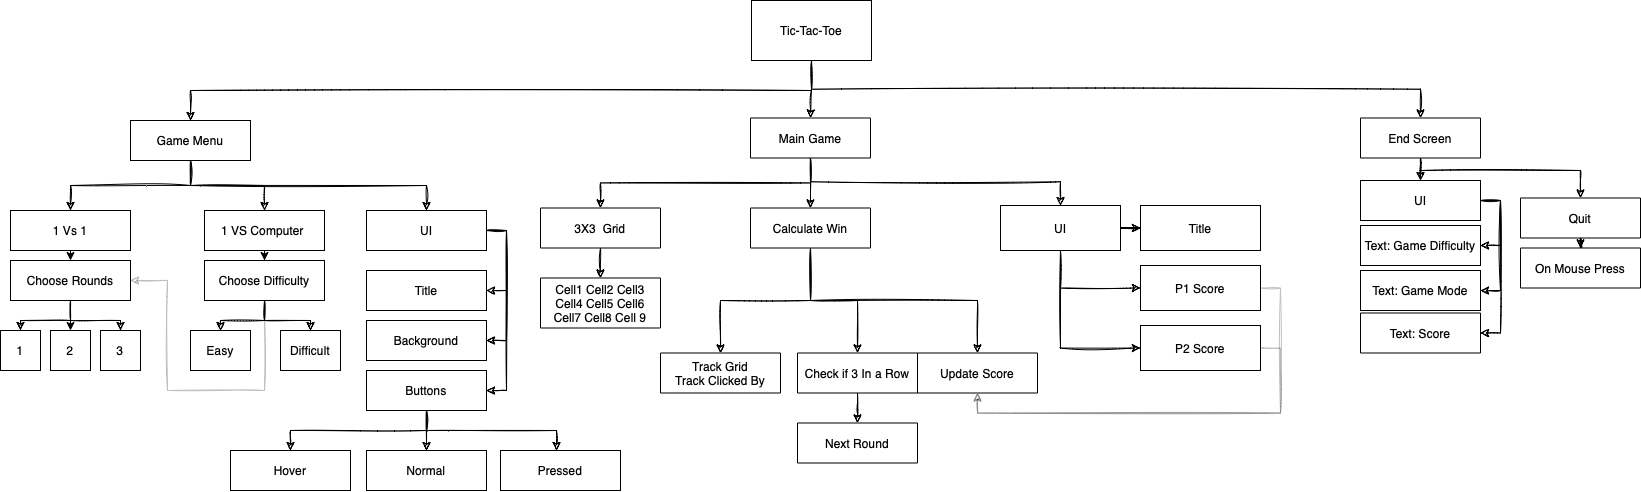

The diagram above was exported from draw.io. Its source (the exported page's mxGraphModel, read from the mxfile embedded in the PNG):
<mxGraphModel dx="1351" dy="886" grid="1" gridSize="10" guides="1" tooltips="1" connect="1" arrows="1" fold="1" page="1" pageScale="1" pageWidth="827" pageHeight="1169" math="0" shadow="0">
  <root>
    <mxCell id="0" />
    <mxCell id="1" parent="0" />
    <mxCell id="oLrUIEIQ2SdTJHWDCUoM-12" style="edgeStyle=orthogonalEdgeStyle;rounded=0;orthogonalLoop=1;jettySize=auto;html=1;exitX=0.5;exitY=1;exitDx=0;exitDy=0;sketch=1;" edge="1" parent="1" source="oLrUIEIQ2SdTJHWDCUoM-1" target="oLrUIEIQ2SdTJHWDCUoM-2">
      <mxGeometry relative="1" as="geometry" />
    </mxCell>
    <mxCell id="oLrUIEIQ2SdTJHWDCUoM-26" style="edgeStyle=orthogonalEdgeStyle;rounded=0;sketch=1;orthogonalLoop=1;jettySize=auto;html=1;exitX=0.5;exitY=1;exitDx=0;exitDy=0;entryX=0.5;entryY=0;entryDx=0;entryDy=0;shadow=0;strokeColor=default;" edge="1" parent="1" source="oLrUIEIQ2SdTJHWDCUoM-1" target="oLrUIEIQ2SdTJHWDCUoM-22">
      <mxGeometry relative="1" as="geometry" />
    </mxCell>
    <mxCell id="oLrUIEIQ2SdTJHWDCUoM-77" style="edgeStyle=orthogonalEdgeStyle;rounded=0;sketch=1;orthogonalLoop=1;jettySize=auto;html=1;exitX=0.5;exitY=1;exitDx=0;exitDy=0;entryX=0.5;entryY=0;entryDx=0;entryDy=0;shadow=0;strokeColor=default;" edge="1" parent="1" source="oLrUIEIQ2SdTJHWDCUoM-1" target="oLrUIEIQ2SdTJHWDCUoM-76">
      <mxGeometry relative="1" as="geometry" />
    </mxCell>
    <mxCell id="oLrUIEIQ2SdTJHWDCUoM-1" value="Tic-Tac-Toe" style="rounded=0;whiteSpace=wrap;html=1;" vertex="1" parent="1">
      <mxGeometry x="781" y="20" width="120" height="60" as="geometry" />
    </mxCell>
    <mxCell id="oLrUIEIQ2SdTJHWDCUoM-13" style="edgeStyle=orthogonalEdgeStyle;rounded=0;orthogonalLoop=1;jettySize=auto;html=1;exitX=0.5;exitY=1;exitDx=0;exitDy=0;entryX=0.5;entryY=0;entryDx=0;entryDy=0;sketch=1;" edge="1" parent="1" source="oLrUIEIQ2SdTJHWDCUoM-2" target="oLrUIEIQ2SdTJHWDCUoM-3">
      <mxGeometry relative="1" as="geometry" />
    </mxCell>
    <mxCell id="oLrUIEIQ2SdTJHWDCUoM-14" style="edgeStyle=orthogonalEdgeStyle;rounded=0;orthogonalLoop=1;jettySize=auto;html=1;exitX=0.5;exitY=1;exitDx=0;exitDy=0;sketch=1;" edge="1" parent="1" source="oLrUIEIQ2SdTJHWDCUoM-2" target="oLrUIEIQ2SdTJHWDCUoM-4">
      <mxGeometry relative="1" as="geometry" />
    </mxCell>
    <mxCell id="oLrUIEIQ2SdTJHWDCUoM-41" style="edgeStyle=orthogonalEdgeStyle;rounded=0;sketch=1;orthogonalLoop=1;jettySize=auto;html=1;exitX=0.5;exitY=1;exitDx=0;exitDy=0;shadow=0;strokeColor=default;" edge="1" parent="1" source="oLrUIEIQ2SdTJHWDCUoM-2" target="oLrUIEIQ2SdTJHWDCUoM-40">
      <mxGeometry relative="1" as="geometry" />
    </mxCell>
    <mxCell id="oLrUIEIQ2SdTJHWDCUoM-2" value="Game Menu" style="rounded=0;whiteSpace=wrap;html=1;" vertex="1" parent="1">
      <mxGeometry x="160" y="140" width="120" height="40" as="geometry" />
    </mxCell>
    <mxCell id="oLrUIEIQ2SdTJHWDCUoM-15" style="edgeStyle=orthogonalEdgeStyle;rounded=0;orthogonalLoop=1;jettySize=auto;html=1;exitX=0.5;exitY=1;exitDx=0;exitDy=0;entryX=0.5;entryY=0;entryDx=0;entryDy=0;" edge="1" parent="1" source="oLrUIEIQ2SdTJHWDCUoM-3" target="oLrUIEIQ2SdTJHWDCUoM-5">
      <mxGeometry relative="1" as="geometry" />
    </mxCell>
    <mxCell id="oLrUIEIQ2SdTJHWDCUoM-3" value="1 Vs 1" style="rounded=0;whiteSpace=wrap;html=1;" vertex="1" parent="1">
      <mxGeometry x="40" y="230" width="120" height="40" as="geometry" />
    </mxCell>
    <mxCell id="oLrUIEIQ2SdTJHWDCUoM-16" style="edgeStyle=orthogonalEdgeStyle;rounded=0;orthogonalLoop=1;jettySize=auto;html=1;exitX=0.5;exitY=1;exitDx=0;exitDy=0;" edge="1" parent="1" source="oLrUIEIQ2SdTJHWDCUoM-4" target="oLrUIEIQ2SdTJHWDCUoM-9">
      <mxGeometry relative="1" as="geometry" />
    </mxCell>
    <mxCell id="oLrUIEIQ2SdTJHWDCUoM-4" value="1 VS Computer&amp;nbsp;" style="rounded=0;whiteSpace=wrap;html=1;" vertex="1" parent="1">
      <mxGeometry x="234" y="230" width="120" height="40" as="geometry" />
    </mxCell>
    <mxCell id="oLrUIEIQ2SdTJHWDCUoM-19" style="edgeStyle=orthogonalEdgeStyle;rounded=0;orthogonalLoop=1;jettySize=auto;html=1;exitX=0.5;exitY=1;exitDx=0;exitDy=0;entryX=0.5;entryY=0;entryDx=0;entryDy=0;sketch=1;" edge="1" parent="1" source="oLrUIEIQ2SdTJHWDCUoM-5" target="oLrUIEIQ2SdTJHWDCUoM-6">
      <mxGeometry relative="1" as="geometry" />
    </mxCell>
    <mxCell id="oLrUIEIQ2SdTJHWDCUoM-20" style="edgeStyle=orthogonalEdgeStyle;rounded=0;orthogonalLoop=1;jettySize=auto;html=1;exitX=0.5;exitY=1;exitDx=0;exitDy=0;" edge="1" parent="1" source="oLrUIEIQ2SdTJHWDCUoM-5" target="oLrUIEIQ2SdTJHWDCUoM-7">
      <mxGeometry relative="1" as="geometry" />
    </mxCell>
    <mxCell id="oLrUIEIQ2SdTJHWDCUoM-21" style="edgeStyle=orthogonalEdgeStyle;rounded=0;orthogonalLoop=1;jettySize=auto;html=1;exitX=0.5;exitY=1;exitDx=0;exitDy=0;sketch=1;" edge="1" parent="1" source="oLrUIEIQ2SdTJHWDCUoM-5" target="oLrUIEIQ2SdTJHWDCUoM-8">
      <mxGeometry relative="1" as="geometry" />
    </mxCell>
    <mxCell id="oLrUIEIQ2SdTJHWDCUoM-5" value="Choose Rounds" style="rounded=0;whiteSpace=wrap;html=1;" vertex="1" parent="1">
      <mxGeometry x="40" y="280" width="120" height="40" as="geometry" />
    </mxCell>
    <mxCell id="oLrUIEIQ2SdTJHWDCUoM-6" value="1" style="rounded=0;whiteSpace=wrap;html=1;" vertex="1" parent="1">
      <mxGeometry x="30" y="350" width="40" height="40" as="geometry" />
    </mxCell>
    <mxCell id="oLrUIEIQ2SdTJHWDCUoM-7" value="2" style="rounded=0;whiteSpace=wrap;html=1;" vertex="1" parent="1">
      <mxGeometry x="80" y="350" width="40" height="40" as="geometry" />
    </mxCell>
    <mxCell id="oLrUIEIQ2SdTJHWDCUoM-8" value="3" style="rounded=0;whiteSpace=wrap;html=1;" vertex="1" parent="1">
      <mxGeometry x="130" y="350" width="40" height="40" as="geometry" />
    </mxCell>
    <mxCell id="oLrUIEIQ2SdTJHWDCUoM-17" style="edgeStyle=orthogonalEdgeStyle;rounded=0;orthogonalLoop=1;jettySize=auto;html=1;exitX=0.5;exitY=1;exitDx=0;exitDy=0;entryX=0.5;entryY=0;entryDx=0;entryDy=0;sketch=1;" edge="1" parent="1" source="oLrUIEIQ2SdTJHWDCUoM-9" target="oLrUIEIQ2SdTJHWDCUoM-10">
      <mxGeometry relative="1" as="geometry" />
    </mxCell>
    <mxCell id="oLrUIEIQ2SdTJHWDCUoM-18" style="edgeStyle=orthogonalEdgeStyle;rounded=0;orthogonalLoop=1;jettySize=auto;html=1;exitX=0.5;exitY=1;exitDx=0;exitDy=0;sketch=1;" edge="1" parent="1" source="oLrUIEIQ2SdTJHWDCUoM-9" target="oLrUIEIQ2SdTJHWDCUoM-11">
      <mxGeometry relative="1" as="geometry" />
    </mxCell>
    <mxCell id="oLrUIEIQ2SdTJHWDCUoM-75" style="edgeStyle=orthogonalEdgeStyle;rounded=0;sketch=1;orthogonalLoop=1;jettySize=auto;html=1;exitX=0.5;exitY=1;exitDx=0;exitDy=0;entryX=1;entryY=0.5;entryDx=0;entryDy=0;shadow=0;strokeColor=default;opacity=25;" edge="1" parent="1" source="oLrUIEIQ2SdTJHWDCUoM-9" target="oLrUIEIQ2SdTJHWDCUoM-5">
      <mxGeometry relative="1" as="geometry">
        <Array as="points">
          <mxPoint x="294" y="410" />
          <mxPoint x="197" y="410" />
          <mxPoint x="197" y="300" />
        </Array>
      </mxGeometry>
    </mxCell>
    <mxCell id="oLrUIEIQ2SdTJHWDCUoM-9" value="Choose Difficulty" style="rounded=0;whiteSpace=wrap;html=1;" vertex="1" parent="1">
      <mxGeometry x="234" y="280" width="120" height="40" as="geometry" />
    </mxCell>
    <mxCell id="oLrUIEIQ2SdTJHWDCUoM-10" value="Easy" style="rounded=0;whiteSpace=wrap;html=1;" vertex="1" parent="1">
      <mxGeometry x="220" y="350" width="60" height="40" as="geometry" />
    </mxCell>
    <mxCell id="oLrUIEIQ2SdTJHWDCUoM-11" value="Difficult" style="rounded=0;whiteSpace=wrap;html=1;" vertex="1" parent="1">
      <mxGeometry x="310" y="350" width="60" height="40" as="geometry" />
    </mxCell>
    <mxCell id="oLrUIEIQ2SdTJHWDCUoM-29" style="edgeStyle=orthogonalEdgeStyle;rounded=0;sketch=1;orthogonalLoop=1;jettySize=auto;html=1;exitX=0.5;exitY=1;exitDx=0;exitDy=0;shadow=0;strokeColor=default;" edge="1" parent="1" source="oLrUIEIQ2SdTJHWDCUoM-22" target="oLrUIEIQ2SdTJHWDCUoM-28">
      <mxGeometry relative="1" as="geometry" />
    </mxCell>
    <mxCell id="oLrUIEIQ2SdTJHWDCUoM-34" style="edgeStyle=orthogonalEdgeStyle;rounded=0;sketch=1;orthogonalLoop=1;jettySize=auto;html=1;exitX=0.5;exitY=1;exitDx=0;exitDy=0;shadow=0;strokeColor=default;" edge="1" parent="1" source="oLrUIEIQ2SdTJHWDCUoM-22" target="oLrUIEIQ2SdTJHWDCUoM-30">
      <mxGeometry relative="1" as="geometry" />
    </mxCell>
    <mxCell id="oLrUIEIQ2SdTJHWDCUoM-57" style="edgeStyle=orthogonalEdgeStyle;rounded=0;sketch=1;orthogonalLoop=1;jettySize=auto;html=1;exitX=0.5;exitY=1;exitDx=0;exitDy=0;shadow=0;strokeColor=default;" edge="1" parent="1" source="oLrUIEIQ2SdTJHWDCUoM-22" target="oLrUIEIQ2SdTJHWDCUoM-56">
      <mxGeometry relative="1" as="geometry" />
    </mxCell>
    <mxCell id="oLrUIEIQ2SdTJHWDCUoM-22" value="Main Game" style="rounded=0;whiteSpace=wrap;html=1;sketch=0;glass=0;" vertex="1" parent="1">
      <mxGeometry x="780" y="137.5" width="120" height="40" as="geometry" />
    </mxCell>
    <mxCell id="oLrUIEIQ2SdTJHWDCUoM-33" style="edgeStyle=orthogonalEdgeStyle;rounded=0;sketch=1;orthogonalLoop=1;jettySize=auto;html=1;exitX=0.5;exitY=1;exitDx=0;exitDy=0;entryX=0.5;entryY=0;entryDx=0;entryDy=0;shadow=0;strokeColor=default;" edge="1" parent="1" source="oLrUIEIQ2SdTJHWDCUoM-28" target="oLrUIEIQ2SdTJHWDCUoM-32">
      <mxGeometry relative="1" as="geometry" />
    </mxCell>
    <mxCell id="oLrUIEIQ2SdTJHWDCUoM-28" value="3X3 &amp;nbsp;Grid" style="rounded=0;whiteSpace=wrap;html=1;sketch=0;glass=0;" vertex="1" parent="1">
      <mxGeometry x="570" y="227.5" width="120" height="40" as="geometry" />
    </mxCell>
    <mxCell id="oLrUIEIQ2SdTJHWDCUoM-35" style="edgeStyle=orthogonalEdgeStyle;rounded=0;sketch=1;orthogonalLoop=1;jettySize=auto;html=1;exitX=0.5;exitY=1;exitDx=0;exitDy=0;entryX=0.5;entryY=0;entryDx=0;entryDy=0;shadow=0;strokeColor=default;" edge="1" parent="1" source="oLrUIEIQ2SdTJHWDCUoM-30" target="oLrUIEIQ2SdTJHWDCUoM-31">
      <mxGeometry relative="1" as="geometry" />
    </mxCell>
    <mxCell id="oLrUIEIQ2SdTJHWDCUoM-37" style="edgeStyle=orthogonalEdgeStyle;rounded=0;sketch=1;orthogonalLoop=1;jettySize=auto;html=1;exitX=0.5;exitY=1;exitDx=0;exitDy=0;shadow=0;strokeColor=default;" edge="1" parent="1" source="oLrUIEIQ2SdTJHWDCUoM-30" target="oLrUIEIQ2SdTJHWDCUoM-36">
      <mxGeometry relative="1" as="geometry" />
    </mxCell>
    <mxCell id="oLrUIEIQ2SdTJHWDCUoM-39" style="edgeStyle=orthogonalEdgeStyle;rounded=0;sketch=1;orthogonalLoop=1;jettySize=auto;html=1;exitX=0.5;exitY=1;exitDx=0;exitDy=0;entryX=0.5;entryY=0;entryDx=0;entryDy=0;shadow=0;strokeColor=default;" edge="1" parent="1" source="oLrUIEIQ2SdTJHWDCUoM-30" target="oLrUIEIQ2SdTJHWDCUoM-38">
      <mxGeometry relative="1" as="geometry" />
    </mxCell>
    <mxCell id="oLrUIEIQ2SdTJHWDCUoM-30" value="Calculate Win" style="rounded=0;whiteSpace=wrap;html=1;sketch=0;glass=0;" vertex="1" parent="1">
      <mxGeometry x="780" y="227.5" width="120" height="40" as="geometry" />
    </mxCell>
    <mxCell id="oLrUIEIQ2SdTJHWDCUoM-31" value="Track Grid&lt;br&gt;Track Clicked By" style="rounded=0;whiteSpace=wrap;html=1;sketch=0;glass=0;" vertex="1" parent="1">
      <mxGeometry x="690" y="372.5" width="120" height="40" as="geometry" />
    </mxCell>
    <mxCell id="oLrUIEIQ2SdTJHWDCUoM-32" value="Cell1 Cell2 Cell3&lt;br&gt;Cell4 Cell5 Cell6&lt;br&gt;Cell7 Cell8 Cell 9" style="rounded=0;whiteSpace=wrap;html=1;sketch=0;glass=0;" vertex="1" parent="1">
      <mxGeometry x="570" y="297.5" width="120" height="50" as="geometry" />
    </mxCell>
    <mxCell id="oLrUIEIQ2SdTJHWDCUoM-74" style="edgeStyle=orthogonalEdgeStyle;rounded=0;sketch=1;orthogonalLoop=1;jettySize=auto;html=1;exitX=0.5;exitY=1;exitDx=0;exitDy=0;shadow=0;strokeColor=default;" edge="1" parent="1" source="oLrUIEIQ2SdTJHWDCUoM-36" target="oLrUIEIQ2SdTJHWDCUoM-73">
      <mxGeometry relative="1" as="geometry" />
    </mxCell>
    <mxCell id="oLrUIEIQ2SdTJHWDCUoM-36" value="Check if 3 In a Row" style="rounded=0;whiteSpace=wrap;html=1;sketch=0;glass=0;" vertex="1" parent="1">
      <mxGeometry x="827" y="372.5" width="120" height="40" as="geometry" />
    </mxCell>
    <mxCell id="oLrUIEIQ2SdTJHWDCUoM-38" value="Update Score" style="rounded=0;whiteSpace=wrap;html=1;sketch=0;glass=0;" vertex="1" parent="1">
      <mxGeometry x="947" y="372.5" width="120" height="40" as="geometry" />
    </mxCell>
    <mxCell id="oLrUIEIQ2SdTJHWDCUoM-91" style="edgeStyle=orthogonalEdgeStyle;rounded=0;sketch=1;orthogonalLoop=1;jettySize=auto;html=1;exitX=1;exitY=0.5;exitDx=0;exitDy=0;entryX=1;entryY=0.5;entryDx=0;entryDy=0;shadow=0;strokeColor=default;" edge="1" parent="1" source="oLrUIEIQ2SdTJHWDCUoM-40" target="oLrUIEIQ2SdTJHWDCUoM-42">
      <mxGeometry relative="1" as="geometry" />
    </mxCell>
    <mxCell id="oLrUIEIQ2SdTJHWDCUoM-92" style="edgeStyle=orthogonalEdgeStyle;rounded=0;sketch=1;orthogonalLoop=1;jettySize=auto;html=1;exitX=1;exitY=0.5;exitDx=0;exitDy=0;entryX=1;entryY=0.5;entryDx=0;entryDy=0;shadow=0;strokeColor=default;" edge="1" parent="1" source="oLrUIEIQ2SdTJHWDCUoM-40" target="oLrUIEIQ2SdTJHWDCUoM-43">
      <mxGeometry relative="1" as="geometry" />
    </mxCell>
    <mxCell id="oLrUIEIQ2SdTJHWDCUoM-93" style="edgeStyle=orthogonalEdgeStyle;rounded=0;sketch=1;orthogonalLoop=1;jettySize=auto;html=1;exitX=1;exitY=0.5;exitDx=0;exitDy=0;entryX=1;entryY=0.5;entryDx=0;entryDy=0;shadow=0;strokeColor=default;" edge="1" parent="1" source="oLrUIEIQ2SdTJHWDCUoM-40" target="oLrUIEIQ2SdTJHWDCUoM-44">
      <mxGeometry relative="1" as="geometry">
        <Array as="points">
          <mxPoint x="536" y="250" />
          <mxPoint x="536" y="410" />
        </Array>
      </mxGeometry>
    </mxCell>
    <mxCell id="oLrUIEIQ2SdTJHWDCUoM-40" value="UI" style="rounded=0;whiteSpace=wrap;html=1;" vertex="1" parent="1">
      <mxGeometry x="396" y="230" width="120" height="40" as="geometry" />
    </mxCell>
    <mxCell id="oLrUIEIQ2SdTJHWDCUoM-42" value="Title" style="rounded=0;whiteSpace=wrap;html=1;" vertex="1" parent="1">
      <mxGeometry x="396" y="290" width="120" height="40" as="geometry" />
    </mxCell>
    <mxCell id="oLrUIEIQ2SdTJHWDCUoM-43" value="Background" style="rounded=0;whiteSpace=wrap;html=1;" vertex="1" parent="1">
      <mxGeometry x="396" y="340" width="120" height="40" as="geometry" />
    </mxCell>
    <mxCell id="oLrUIEIQ2SdTJHWDCUoM-52" style="edgeStyle=orthogonalEdgeStyle;rounded=0;sketch=1;orthogonalLoop=1;jettySize=auto;html=1;exitX=0.5;exitY=1;exitDx=0;exitDy=0;entryX=0.5;entryY=0;entryDx=0;entryDy=0;shadow=0;strokeColor=default;" edge="1" parent="1" source="oLrUIEIQ2SdTJHWDCUoM-44">
      <mxGeometry relative="1" as="geometry">
        <mxPoint x="320" y="470" as="targetPoint" />
      </mxGeometry>
    </mxCell>
    <mxCell id="oLrUIEIQ2SdTJHWDCUoM-54" style="edgeStyle=orthogonalEdgeStyle;rounded=0;sketch=1;orthogonalLoop=1;jettySize=auto;html=1;exitX=0.5;exitY=1;exitDx=0;exitDy=0;shadow=0;strokeColor=default;" edge="1" parent="1" source="oLrUIEIQ2SdTJHWDCUoM-44" target="oLrUIEIQ2SdTJHWDCUoM-50">
      <mxGeometry relative="1" as="geometry" />
    </mxCell>
    <mxCell id="oLrUIEIQ2SdTJHWDCUoM-55" style="edgeStyle=orthogonalEdgeStyle;rounded=0;sketch=1;orthogonalLoop=1;jettySize=auto;html=1;exitX=0.5;exitY=1;exitDx=0;exitDy=0;shadow=0;strokeColor=default;" edge="1" parent="1" source="oLrUIEIQ2SdTJHWDCUoM-44">
      <mxGeometry relative="1" as="geometry">
        <mxPoint x="586" y="470" as="targetPoint" />
      </mxGeometry>
    </mxCell>
    <mxCell id="oLrUIEIQ2SdTJHWDCUoM-44" value="Buttons" style="rounded=0;whiteSpace=wrap;html=1;" vertex="1" parent="1">
      <mxGeometry x="396" y="390" width="120" height="40" as="geometry" />
    </mxCell>
    <mxCell id="oLrUIEIQ2SdTJHWDCUoM-49" value="Hover" style="rounded=0;whiteSpace=wrap;html=1;" vertex="1" parent="1">
      <mxGeometry x="260" y="470" width="120" height="40" as="geometry" />
    </mxCell>
    <mxCell id="oLrUIEIQ2SdTJHWDCUoM-50" value="Normal" style="rounded=0;whiteSpace=wrap;html=1;" vertex="1" parent="1">
      <mxGeometry x="396" y="470" width="120" height="40" as="geometry" />
    </mxCell>
    <mxCell id="oLrUIEIQ2SdTJHWDCUoM-51" value="Pressed" style="rounded=0;whiteSpace=wrap;html=1;" vertex="1" parent="1">
      <mxGeometry x="530" y="470" width="120" height="40" as="geometry" />
    </mxCell>
    <mxCell id="oLrUIEIQ2SdTJHWDCUoM-66" style="edgeStyle=orthogonalEdgeStyle;rounded=0;sketch=1;orthogonalLoop=1;jettySize=auto;html=1;exitX=1;exitY=0.5;exitDx=0;exitDy=0;shadow=0;strokeColor=default;" edge="1" parent="1" source="oLrUIEIQ2SdTJHWDCUoM-56" target="oLrUIEIQ2SdTJHWDCUoM-58">
      <mxGeometry relative="1" as="geometry" />
    </mxCell>
    <mxCell id="oLrUIEIQ2SdTJHWDCUoM-67" style="edgeStyle=orthogonalEdgeStyle;rounded=0;sketch=1;orthogonalLoop=1;jettySize=auto;html=1;exitX=0.5;exitY=1;exitDx=0;exitDy=0;entryX=0;entryY=0.5;entryDx=0;entryDy=0;shadow=0;strokeColor=default;" edge="1" parent="1" source="oLrUIEIQ2SdTJHWDCUoM-56" target="oLrUIEIQ2SdTJHWDCUoM-59">
      <mxGeometry relative="1" as="geometry" />
    </mxCell>
    <mxCell id="oLrUIEIQ2SdTJHWDCUoM-68" style="edgeStyle=orthogonalEdgeStyle;rounded=0;sketch=1;orthogonalLoop=1;jettySize=auto;html=1;exitX=0.5;exitY=1;exitDx=0;exitDy=0;entryX=0;entryY=0.5;entryDx=0;entryDy=0;shadow=0;strokeColor=default;" edge="1" parent="1" source="oLrUIEIQ2SdTJHWDCUoM-56" target="oLrUIEIQ2SdTJHWDCUoM-61">
      <mxGeometry relative="1" as="geometry" />
    </mxCell>
    <mxCell id="oLrUIEIQ2SdTJHWDCUoM-56" value="UI" style="rounded=0;whiteSpace=wrap;html=1;sketch=0;glass=0;" vertex="1" parent="1">
      <mxGeometry x="1030" y="225" width="120" height="45" as="geometry" />
    </mxCell>
    <mxCell id="oLrUIEIQ2SdTJHWDCUoM-58" value="Title" style="rounded=0;whiteSpace=wrap;html=1;sketch=0;glass=0;" vertex="1" parent="1">
      <mxGeometry x="1170" y="225" width="120" height="45" as="geometry" />
    </mxCell>
    <mxCell id="oLrUIEIQ2SdTJHWDCUoM-71" style="edgeStyle=orthogonalEdgeStyle;rounded=0;sketch=1;orthogonalLoop=1;jettySize=auto;html=1;exitX=1;exitY=0.5;exitDx=0;exitDy=0;entryX=0.5;entryY=1;entryDx=0;entryDy=0;shadow=0;strokeColor=default;opacity=25;" edge="1" parent="1" source="oLrUIEIQ2SdTJHWDCUoM-59" target="oLrUIEIQ2SdTJHWDCUoM-38">
      <mxGeometry relative="1" as="geometry" />
    </mxCell>
    <mxCell id="oLrUIEIQ2SdTJHWDCUoM-59" value="P1 Score" style="rounded=0;whiteSpace=wrap;html=1;sketch=0;glass=0;" vertex="1" parent="1">
      <mxGeometry x="1170" y="285" width="120" height="45" as="geometry" />
    </mxCell>
    <mxCell id="oLrUIEIQ2SdTJHWDCUoM-72" style="edgeStyle=orthogonalEdgeStyle;rounded=0;sketch=1;orthogonalLoop=1;jettySize=auto;html=1;exitX=1;exitY=0.5;exitDx=0;exitDy=0;entryX=0.5;entryY=1;entryDx=0;entryDy=0;shadow=0;strokeColor=default;opacity=25;" edge="1" parent="1" source="oLrUIEIQ2SdTJHWDCUoM-61" target="oLrUIEIQ2SdTJHWDCUoM-38">
      <mxGeometry relative="1" as="geometry" />
    </mxCell>
    <mxCell id="oLrUIEIQ2SdTJHWDCUoM-61" value="P2 Score" style="rounded=0;whiteSpace=wrap;html=1;sketch=0;glass=0;" vertex="1" parent="1">
      <mxGeometry x="1170" y="345" width="120" height="45" as="geometry" />
    </mxCell>
    <mxCell id="oLrUIEIQ2SdTJHWDCUoM-73" value="Next Round" style="rounded=0;whiteSpace=wrap;html=1;sketch=0;glass=0;" vertex="1" parent="1">
      <mxGeometry x="827" y="442.5" width="120" height="40" as="geometry" />
    </mxCell>
    <mxCell id="oLrUIEIQ2SdTJHWDCUoM-83" style="edgeStyle=orthogonalEdgeStyle;rounded=0;sketch=1;orthogonalLoop=1;jettySize=auto;html=1;exitX=0.5;exitY=1;exitDx=0;exitDy=0;shadow=0;strokeColor=default;" edge="1" parent="1" source="oLrUIEIQ2SdTJHWDCUoM-76" target="oLrUIEIQ2SdTJHWDCUoM-79">
      <mxGeometry relative="1" as="geometry" />
    </mxCell>
    <mxCell id="oLrUIEIQ2SdTJHWDCUoM-89" style="edgeStyle=orthogonalEdgeStyle;rounded=0;sketch=1;orthogonalLoop=1;jettySize=auto;html=1;exitX=0.5;exitY=1;exitDx=0;exitDy=0;entryX=0.5;entryY=0;entryDx=0;entryDy=0;shadow=0;strokeColor=default;" edge="1" parent="1" source="oLrUIEIQ2SdTJHWDCUoM-76" target="oLrUIEIQ2SdTJHWDCUoM-87">
      <mxGeometry relative="1" as="geometry">
        <Array as="points">
          <mxPoint x="1450" y="190" />
          <mxPoint x="1610" y="190" />
        </Array>
      </mxGeometry>
    </mxCell>
    <mxCell id="oLrUIEIQ2SdTJHWDCUoM-76" value="End Screen" style="rounded=0;whiteSpace=wrap;html=1;sketch=0;glass=0;" vertex="1" parent="1">
      <mxGeometry x="1390" y="137.5" width="120" height="40" as="geometry" />
    </mxCell>
    <mxCell id="oLrUIEIQ2SdTJHWDCUoM-78" value="Text: Game Mode" style="rounded=0;whiteSpace=wrap;html=1;sketch=0;glass=0;" vertex="1" parent="1">
      <mxGeometry x="1390" y="290" width="120" height="40" as="geometry" />
    </mxCell>
    <mxCell id="oLrUIEIQ2SdTJHWDCUoM-84" style="edgeStyle=orthogonalEdgeStyle;rounded=0;sketch=1;orthogonalLoop=1;jettySize=auto;html=1;exitX=1;exitY=0.5;exitDx=0;exitDy=0;entryX=1;entryY=0.5;entryDx=0;entryDy=0;shadow=0;strokeColor=default;" edge="1" parent="1" source="oLrUIEIQ2SdTJHWDCUoM-79" target="oLrUIEIQ2SdTJHWDCUoM-81">
      <mxGeometry relative="1" as="geometry" />
    </mxCell>
    <mxCell id="oLrUIEIQ2SdTJHWDCUoM-85" style="edgeStyle=orthogonalEdgeStyle;rounded=0;sketch=1;orthogonalLoop=1;jettySize=auto;html=1;exitX=1;exitY=0.5;exitDx=0;exitDy=0;entryX=1;entryY=0.5;entryDx=0;entryDy=0;shadow=0;strokeColor=default;" edge="1" parent="1" source="oLrUIEIQ2SdTJHWDCUoM-79" target="oLrUIEIQ2SdTJHWDCUoM-78">
      <mxGeometry relative="1" as="geometry" />
    </mxCell>
    <mxCell id="oLrUIEIQ2SdTJHWDCUoM-86" style="edgeStyle=orthogonalEdgeStyle;rounded=0;sketch=1;orthogonalLoop=1;jettySize=auto;html=1;exitX=1;exitY=0.5;exitDx=0;exitDy=0;entryX=1;entryY=0.5;entryDx=0;entryDy=0;shadow=0;strokeColor=default;" edge="1" parent="1" source="oLrUIEIQ2SdTJHWDCUoM-79" target="oLrUIEIQ2SdTJHWDCUoM-80">
      <mxGeometry relative="1" as="geometry" />
    </mxCell>
    <mxCell id="oLrUIEIQ2SdTJHWDCUoM-79" value="UI" style="rounded=0;whiteSpace=wrap;html=1;sketch=0;glass=0;" vertex="1" parent="1">
      <mxGeometry x="1390" y="200" width="120" height="40" as="geometry" />
    </mxCell>
    <mxCell id="oLrUIEIQ2SdTJHWDCUoM-80" value="Text: Score" style="rounded=0;whiteSpace=wrap;html=1;sketch=0;glass=0;" vertex="1" parent="1">
      <mxGeometry x="1390" y="332.5" width="120" height="40" as="geometry" />
    </mxCell>
    <mxCell id="oLrUIEIQ2SdTJHWDCUoM-81" value="Text: Game Difficulty" style="rounded=0;whiteSpace=wrap;html=1;sketch=0;glass=0;" vertex="1" parent="1">
      <mxGeometry x="1390" y="245" width="120" height="40" as="geometry" />
    </mxCell>
    <mxCell id="oLrUIEIQ2SdTJHWDCUoM-90" style="edgeStyle=orthogonalEdgeStyle;rounded=0;sketch=1;orthogonalLoop=1;jettySize=auto;html=1;exitX=0.5;exitY=1;exitDx=0;exitDy=0;shadow=0;strokeColor=default;" edge="1" parent="1" source="oLrUIEIQ2SdTJHWDCUoM-87" target="oLrUIEIQ2SdTJHWDCUoM-88">
      <mxGeometry relative="1" as="geometry" />
    </mxCell>
    <mxCell id="oLrUIEIQ2SdTJHWDCUoM-87" value="Quit" style="rounded=0;whiteSpace=wrap;html=1;sketch=0;glass=0;" vertex="1" parent="1">
      <mxGeometry x="1550" y="217.5" width="120" height="40" as="geometry" />
    </mxCell>
    <mxCell id="oLrUIEIQ2SdTJHWDCUoM-88" value="On Mouse Press" style="rounded=0;whiteSpace=wrap;html=1;sketch=0;glass=0;" vertex="1" parent="1">
      <mxGeometry x="1550" y="267.5" width="120" height="40" as="geometry" />
    </mxCell>
  </root>
</mxGraphModel>